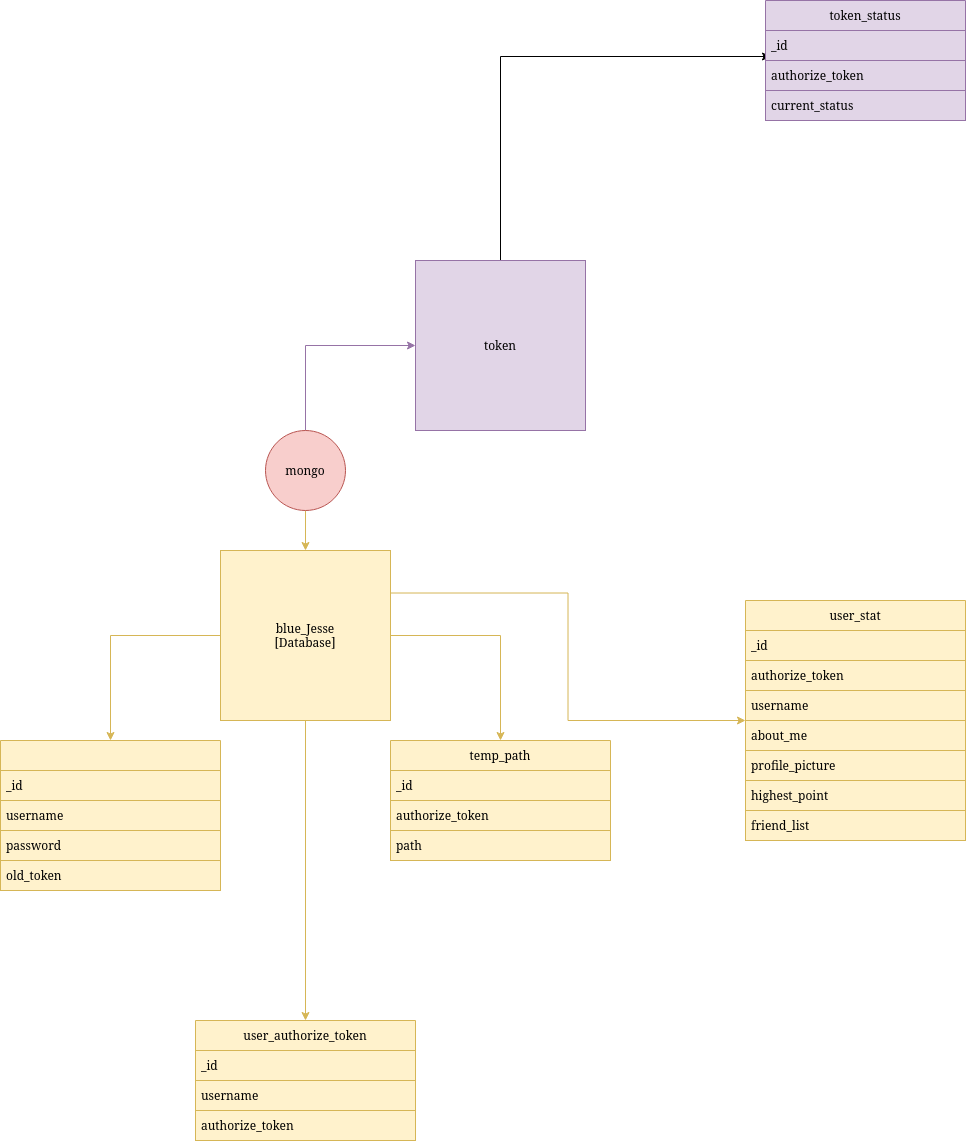

The diagram above was exported from draw.io. Its source (the exported page's mxGraphModel, read from the mxfile embedded in the PNG):
<mxGraphModel dx="1545" dy="100954" grid="1" gridSize="100" guides="1" tooltips="1" connect="1" arrows="1" fold="1" page="1" pageScale="1" pageWidth="100200" pageHeight="100200" math="0" shadow="0">
  <root>
    <mxCell id="WIyWlLk6GJQsqaUBKTNV-0" />
    <mxCell id="WIyWlLk6GJQsqaUBKTNV-1" parent="WIyWlLk6GJQsqaUBKTNV-0" />
    <mxCell id="u3FfwAT9hSSOgeR0UEyx-10" style="edgeStyle=orthogonalEdgeStyle;rounded=0;orthogonalLoop=1;jettySize=auto;html=1;exitX=0;exitY=0.5;exitDx=0;exitDy=0;entryX=0.5;entryY=0;entryDx=0;entryDy=0;fillColor=#fff2cc;strokeColor=#d6b656;" parent="WIyWlLk6GJQsqaUBKTNV-1" source="u3FfwAT9hSSOgeR0UEyx-0" target="u3FfwAT9hSSOgeR0UEyx-6" edge="1">
      <mxGeometry relative="1" as="geometry" />
    </mxCell>
    <mxCell id="u3FfwAT9hSSOgeR0UEyx-15" style="edgeStyle=orthogonalEdgeStyle;rounded=0;orthogonalLoop=1;jettySize=auto;html=1;exitX=1;exitY=0.5;exitDx=0;exitDy=0;fillColor=#fff2cc;strokeColor=#d6b656;" parent="WIyWlLk6GJQsqaUBKTNV-1" source="u3FfwAT9hSSOgeR0UEyx-0" target="u3FfwAT9hSSOgeR0UEyx-11" edge="1">
      <mxGeometry relative="1" as="geometry" />
    </mxCell>
    <mxCell id="u3FfwAT9hSSOgeR0UEyx-20" style="edgeStyle=orthogonalEdgeStyle;rounded=0;orthogonalLoop=1;jettySize=auto;html=1;exitX=0.5;exitY=1;exitDx=0;exitDy=0;entryX=0.5;entryY=0;entryDx=0;entryDy=0;fillColor=#fff2cc;strokeColor=#d6b656;" parent="WIyWlLk6GJQsqaUBKTNV-1" source="u3FfwAT9hSSOgeR0UEyx-0" target="u3FfwAT9hSSOgeR0UEyx-16" edge="1">
      <mxGeometry relative="1" as="geometry" />
    </mxCell>
    <mxCell id="u3FfwAT9hSSOgeR0UEyx-28" style="edgeStyle=orthogonalEdgeStyle;rounded=0;orthogonalLoop=1;jettySize=auto;html=1;exitX=1;exitY=0.25;exitDx=0;exitDy=0;fillColor=#fff2cc;strokeColor=#d6b656;" parent="WIyWlLk6GJQsqaUBKTNV-1" source="u3FfwAT9hSSOgeR0UEyx-0" target="u3FfwAT9hSSOgeR0UEyx-21" edge="1">
      <mxGeometry relative="1" as="geometry" />
    </mxCell>
    <mxCell id="u3FfwAT9hSSOgeR0UEyx-0" value="&lt;div&gt;blue_Jesse&lt;/div&gt;&lt;div&gt;[Database]&lt;br&gt;&lt;/div&gt;" style="whiteSpace=wrap;html=1;aspect=fixed;fillColor=#fff2cc;strokeColor=#d6b656;" parent="WIyWlLk6GJQsqaUBKTNV-1" vertex="1">
      <mxGeometry x="875" y="430" width="170" height="170" as="geometry" />
    </mxCell>
    <mxCell id="u3FfwAT9hSSOgeR0UEyx-2" style="edgeStyle=orthogonalEdgeStyle;rounded=0;orthogonalLoop=1;jettySize=auto;html=1;entryX=0.5;entryY=0;entryDx=0;entryDy=0;fillColor=#fff2cc;strokeColor=#d6b656;" parent="WIyWlLk6GJQsqaUBKTNV-1" source="u3FfwAT9hSSOgeR0UEyx-1" target="u3FfwAT9hSSOgeR0UEyx-0" edge="1">
      <mxGeometry relative="1" as="geometry" />
    </mxCell>
    <mxCell id="tX5wZq0MbJDAmHbuUvAb-1" style="edgeStyle=orthogonalEdgeStyle;rounded=0;orthogonalLoop=1;jettySize=auto;html=1;exitX=0.5;exitY=0;exitDx=0;exitDy=0;fillColor=#e1d5e7;strokeColor=#9673a6;" edge="1" parent="WIyWlLk6GJQsqaUBKTNV-1" source="u3FfwAT9hSSOgeR0UEyx-1" target="tX5wZq0MbJDAmHbuUvAb-0">
      <mxGeometry relative="1" as="geometry" />
    </mxCell>
    <mxCell id="u3FfwAT9hSSOgeR0UEyx-1" value="mongo" style="ellipse;whiteSpace=wrap;html=1;aspect=fixed;fillColor=#f8cecc;strokeColor=#b85450;" parent="WIyWlLk6GJQsqaUBKTNV-1" vertex="1">
      <mxGeometry x="920" y="310" width="80" height="80" as="geometry" />
    </mxCell>
    <mxCell id="u3FfwAT9hSSOgeR0UEyx-6" value="" style="swimlane;fontStyle=0;childLayout=stackLayout;horizontal=1;startSize=30;horizontalStack=0;resizeParent=1;resizeParentMax=0;resizeLast=0;collapsible=1;marginBottom=0;whiteSpace=wrap;html=1;fillColor=#fff2cc;strokeColor=#d6b656;" parent="WIyWlLk6GJQsqaUBKTNV-1" vertex="1">
      <mxGeometry x="655" y="620" width="220" height="150" as="geometry" />
    </mxCell>
    <mxCell id="u3FfwAT9hSSOgeR0UEyx-7" value="_id" style="text;strokeColor=#d6b656;fillColor=#fff2cc;align=left;verticalAlign=middle;spacingLeft=4;spacingRight=4;overflow=hidden;points=[[0,0.5],[1,0.5]];portConstraint=eastwest;rotatable=0;whiteSpace=wrap;html=1;" parent="u3FfwAT9hSSOgeR0UEyx-6" vertex="1">
      <mxGeometry y="30" width="220" height="30" as="geometry" />
    </mxCell>
    <mxCell id="u3FfwAT9hSSOgeR0UEyx-8" value="username" style="text;strokeColor=#d6b656;fillColor=#fff2cc;align=left;verticalAlign=middle;spacingLeft=4;spacingRight=4;overflow=hidden;points=[[0,0.5],[1,0.5]];portConstraint=eastwest;rotatable=0;whiteSpace=wrap;html=1;" parent="u3FfwAT9hSSOgeR0UEyx-6" vertex="1">
      <mxGeometry y="60" width="220" height="30" as="geometry" />
    </mxCell>
    <mxCell id="u3FfwAT9hSSOgeR0UEyx-9" value="password" style="text;strokeColor=#d6b656;fillColor=#fff2cc;align=left;verticalAlign=middle;spacingLeft=4;spacingRight=4;overflow=hidden;points=[[0,0.5],[1,0.5]];portConstraint=eastwest;rotatable=0;whiteSpace=wrap;html=1;" parent="u3FfwAT9hSSOgeR0UEyx-6" vertex="1">
      <mxGeometry y="90" width="220" height="30" as="geometry" />
    </mxCell>
    <mxCell id="eepPXECbsK7w8tmWfED6-2" value="old_token" style="text;strokeColor=#d6b656;fillColor=#fff2cc;align=left;verticalAlign=middle;spacingLeft=4;spacingRight=4;overflow=hidden;points=[[0,0.5],[1,0.5]];portConstraint=eastwest;rotatable=0;whiteSpace=wrap;html=1;" parent="u3FfwAT9hSSOgeR0UEyx-6" vertex="1">
      <mxGeometry y="120" width="220" height="30" as="geometry" />
    </mxCell>
    <mxCell id="u3FfwAT9hSSOgeR0UEyx-11" value="temp_path" style="swimlane;fontStyle=0;childLayout=stackLayout;horizontal=1;startSize=30;horizontalStack=0;resizeParent=1;resizeParentMax=0;resizeLast=0;collapsible=1;marginBottom=0;whiteSpace=wrap;html=1;fillColor=#fff2cc;strokeColor=#d6b656;" parent="WIyWlLk6GJQsqaUBKTNV-1" vertex="1">
      <mxGeometry x="1045" y="620" width="220" height="120" as="geometry" />
    </mxCell>
    <mxCell id="u3FfwAT9hSSOgeR0UEyx-12" value="_id" style="text;strokeColor=#d6b656;fillColor=#fff2cc;align=left;verticalAlign=middle;spacingLeft=4;spacingRight=4;overflow=hidden;points=[[0,0.5],[1,0.5]];portConstraint=eastwest;rotatable=0;whiteSpace=wrap;html=1;" parent="u3FfwAT9hSSOgeR0UEyx-11" vertex="1">
      <mxGeometry y="30" width="220" height="30" as="geometry" />
    </mxCell>
    <mxCell id="u3FfwAT9hSSOgeR0UEyx-13" value="authorize_token" style="text;strokeColor=#d6b656;fillColor=#fff2cc;align=left;verticalAlign=middle;spacingLeft=4;spacingRight=4;overflow=hidden;points=[[0,0.5],[1,0.5]];portConstraint=eastwest;rotatable=0;whiteSpace=wrap;html=1;" parent="u3FfwAT9hSSOgeR0UEyx-11" vertex="1">
      <mxGeometry y="60" width="220" height="30" as="geometry" />
    </mxCell>
    <mxCell id="u3FfwAT9hSSOgeR0UEyx-14" value="path" style="text;strokeColor=#d6b656;fillColor=#fff2cc;align=left;verticalAlign=middle;spacingLeft=4;spacingRight=4;overflow=hidden;points=[[0,0.5],[1,0.5]];portConstraint=eastwest;rotatable=0;whiteSpace=wrap;html=1;" parent="u3FfwAT9hSSOgeR0UEyx-11" vertex="1">
      <mxGeometry y="90" width="220" height="30" as="geometry" />
    </mxCell>
    <mxCell id="u3FfwAT9hSSOgeR0UEyx-16" value="user_authorize_token" style="swimlane;fontStyle=0;childLayout=stackLayout;horizontal=1;startSize=30;horizontalStack=0;resizeParent=1;resizeParentMax=0;resizeLast=0;collapsible=1;marginBottom=0;whiteSpace=wrap;html=1;fillColor=#fff2cc;strokeColor=#d6b656;" parent="WIyWlLk6GJQsqaUBKTNV-1" vertex="1">
      <mxGeometry x="850" y="900" width="220" height="120" as="geometry" />
    </mxCell>
    <mxCell id="u3FfwAT9hSSOgeR0UEyx-17" value="_id" style="text;strokeColor=#d6b656;fillColor=#fff2cc;align=left;verticalAlign=middle;spacingLeft=4;spacingRight=4;overflow=hidden;points=[[0,0.5],[1,0.5]];portConstraint=eastwest;rotatable=0;whiteSpace=wrap;html=1;" parent="u3FfwAT9hSSOgeR0UEyx-16" vertex="1">
      <mxGeometry y="30" width="220" height="30" as="geometry" />
    </mxCell>
    <mxCell id="u3FfwAT9hSSOgeR0UEyx-18" value="username" style="text;strokeColor=#d6b656;fillColor=#fff2cc;align=left;verticalAlign=middle;spacingLeft=4;spacingRight=4;overflow=hidden;points=[[0,0.5],[1,0.5]];portConstraint=eastwest;rotatable=0;whiteSpace=wrap;html=1;" parent="u3FfwAT9hSSOgeR0UEyx-16" vertex="1">
      <mxGeometry y="60" width="220" height="30" as="geometry" />
    </mxCell>
    <mxCell id="u3FfwAT9hSSOgeR0UEyx-19" value="authorize_token" style="text;strokeColor=#d6b656;fillColor=#fff2cc;align=left;verticalAlign=middle;spacingLeft=4;spacingRight=4;overflow=hidden;points=[[0,0.5],[1,0.5]];portConstraint=eastwest;rotatable=0;whiteSpace=wrap;html=1;" parent="u3FfwAT9hSSOgeR0UEyx-16" vertex="1">
      <mxGeometry y="90" width="220" height="30" as="geometry" />
    </mxCell>
    <mxCell id="u3FfwAT9hSSOgeR0UEyx-21" value="user_stat" style="swimlane;fontStyle=0;childLayout=stackLayout;horizontal=1;startSize=30;horizontalStack=0;resizeParent=1;resizeParentMax=0;resizeLast=0;collapsible=1;marginBottom=0;whiteSpace=wrap;html=1;fillColor=#fff2cc;strokeColor=#d6b656;" parent="WIyWlLk6GJQsqaUBKTNV-1" vertex="1">
      <mxGeometry x="1400" y="480" width="220" height="240" as="geometry">
        <mxRectangle x="1400" y="480" width="100" height="100" as="alternateBounds" />
      </mxGeometry>
    </mxCell>
    <mxCell id="u3FfwAT9hSSOgeR0UEyx-22" value="_id" style="text;strokeColor=#d6b656;fillColor=#fff2cc;align=left;verticalAlign=middle;spacingLeft=4;spacingRight=4;overflow=hidden;points=[[0,0.5],[1,0.5]];portConstraint=eastwest;rotatable=0;whiteSpace=wrap;html=1;" parent="u3FfwAT9hSSOgeR0UEyx-21" vertex="1">
      <mxGeometry y="30" width="220" height="30" as="geometry" />
    </mxCell>
    <mxCell id="u3FfwAT9hSSOgeR0UEyx-23" value="authorize_token" style="text;strokeColor=#d6b656;fillColor=#fff2cc;align=left;verticalAlign=middle;spacingLeft=4;spacingRight=4;overflow=hidden;points=[[0,0.5],[1,0.5]];portConstraint=eastwest;rotatable=0;whiteSpace=wrap;html=1;" parent="u3FfwAT9hSSOgeR0UEyx-21" vertex="1">
      <mxGeometry y="60" width="220" height="30" as="geometry" />
    </mxCell>
    <mxCell id="u3FfwAT9hSSOgeR0UEyx-24" value="username" style="text;strokeColor=#d6b656;fillColor=#fff2cc;align=left;verticalAlign=middle;spacingLeft=4;spacingRight=4;overflow=hidden;points=[[0,0.5],[1,0.5]];portConstraint=eastwest;rotatable=0;whiteSpace=wrap;html=1;" parent="u3FfwAT9hSSOgeR0UEyx-21" vertex="1">
      <mxGeometry y="90" width="220" height="30" as="geometry" />
    </mxCell>
    <mxCell id="u3FfwAT9hSSOgeR0UEyx-26" value="about_me" style="text;strokeColor=#d6b656;fillColor=#fff2cc;align=left;verticalAlign=middle;spacingLeft=4;spacingRight=4;overflow=hidden;points=[[0,0.5],[1,0.5]];portConstraint=eastwest;rotatable=0;whiteSpace=wrap;html=1;" parent="u3FfwAT9hSSOgeR0UEyx-21" vertex="1">
      <mxGeometry y="120" width="220" height="30" as="geometry" />
    </mxCell>
    <mxCell id="u3FfwAT9hSSOgeR0UEyx-27" value="profile_picture" style="text;strokeColor=#d6b656;fillColor=#fff2cc;align=left;verticalAlign=middle;spacingLeft=4;spacingRight=4;overflow=hidden;points=[[0,0.5],[1,0.5]];portConstraint=eastwest;rotatable=0;whiteSpace=wrap;html=1;" parent="u3FfwAT9hSSOgeR0UEyx-21" vertex="1">
      <mxGeometry y="150" width="220" height="30" as="geometry" />
    </mxCell>
    <mxCell id="u3FfwAT9hSSOgeR0UEyx-25" value="highest_point" style="text;strokeColor=#d6b656;fillColor=#fff2cc;align=left;verticalAlign=middle;spacingLeft=4;spacingRight=4;overflow=hidden;points=[[0,0.5],[1,0.5]];portConstraint=eastwest;rotatable=0;whiteSpace=wrap;html=1;" parent="u3FfwAT9hSSOgeR0UEyx-21" vertex="1">
      <mxGeometry y="180" width="220" height="30" as="geometry" />
    </mxCell>
    <mxCell id="eepPXECbsK7w8tmWfED6-1" value="&lt;div&gt;friend_list&lt;/div&gt;" style="text;strokeColor=#d6b656;fillColor=#fff2cc;align=left;verticalAlign=middle;spacingLeft=4;spacingRight=4;overflow=hidden;points=[[0,0.5],[1,0.5]];portConstraint=eastwest;rotatable=0;whiteSpace=wrap;html=1;" parent="u3FfwAT9hSSOgeR0UEyx-21" vertex="1">
      <mxGeometry y="210" width="220" height="30" as="geometry" />
    </mxCell>
    <mxCell id="tX5wZq0MbJDAmHbuUvAb-9" style="edgeStyle=orthogonalEdgeStyle;rounded=0;orthogonalLoop=1;jettySize=auto;html=1;exitX=0.5;exitY=0;exitDx=0;exitDy=0;entryX=0.025;entryY=-0.133;entryDx=0;entryDy=0;entryPerimeter=0;" edge="1" parent="WIyWlLk6GJQsqaUBKTNV-1" source="tX5wZq0MbJDAmHbuUvAb-0" target="tX5wZq0MbJDAmHbuUvAb-3">
      <mxGeometry relative="1" as="geometry" />
    </mxCell>
    <mxCell id="tX5wZq0MbJDAmHbuUvAb-0" value="token" style="whiteSpace=wrap;html=1;aspect=fixed;fillColor=#e1d5e7;strokeColor=#9673a6;" vertex="1" parent="WIyWlLk6GJQsqaUBKTNV-1">
      <mxGeometry x="1070" y="140" width="170" height="170" as="geometry" />
    </mxCell>
    <mxCell id="tX5wZq0MbJDAmHbuUvAb-2" value="token_status" style="swimlane;fontStyle=0;childLayout=stackLayout;horizontal=1;startSize=30;horizontalStack=0;resizeParent=1;resizeParentMax=0;resizeLast=0;collapsible=1;marginBottom=0;whiteSpace=wrap;html=1;fillColor=#e1d5e7;strokeColor=#9673a6;" vertex="1" parent="WIyWlLk6GJQsqaUBKTNV-1">
      <mxGeometry x="1420" y="-120" width="200" height="120" as="geometry" />
    </mxCell>
    <mxCell id="tX5wZq0MbJDAmHbuUvAb-4" value="&lt;div&gt;_id&lt;/div&gt;" style="text;strokeColor=#9673a6;fillColor=#e1d5e7;align=left;verticalAlign=middle;spacingLeft=4;spacingRight=4;overflow=hidden;points=[[0,0.5],[1,0.5]];portConstraint=eastwest;rotatable=0;whiteSpace=wrap;html=1;" vertex="1" parent="tX5wZq0MbJDAmHbuUvAb-2">
      <mxGeometry y="30" width="200" height="30" as="geometry" />
    </mxCell>
    <mxCell id="tX5wZq0MbJDAmHbuUvAb-3" value="authorize_token" style="text;strokeColor=#9673a6;fillColor=#e1d5e7;align=left;verticalAlign=middle;spacingLeft=4;spacingRight=4;overflow=hidden;points=[[0,0.5],[1,0.5]];portConstraint=eastwest;rotatable=0;whiteSpace=wrap;html=1;" vertex="1" parent="tX5wZq0MbJDAmHbuUvAb-2">
      <mxGeometry y="60" width="200" height="30" as="geometry" />
    </mxCell>
    <mxCell id="tX5wZq0MbJDAmHbuUvAb-5" value="&lt;div&gt;current_status&lt;/div&gt;" style="text;strokeColor=#9673a6;fillColor=#e1d5e7;align=left;verticalAlign=middle;spacingLeft=4;spacingRight=4;overflow=hidden;points=[[0,0.5],[1,0.5]];portConstraint=eastwest;rotatable=0;whiteSpace=wrap;html=1;" vertex="1" parent="tX5wZq0MbJDAmHbuUvAb-2">
      <mxGeometry y="90" width="200" height="30" as="geometry" />
    </mxCell>
  </root>
</mxGraphModel>